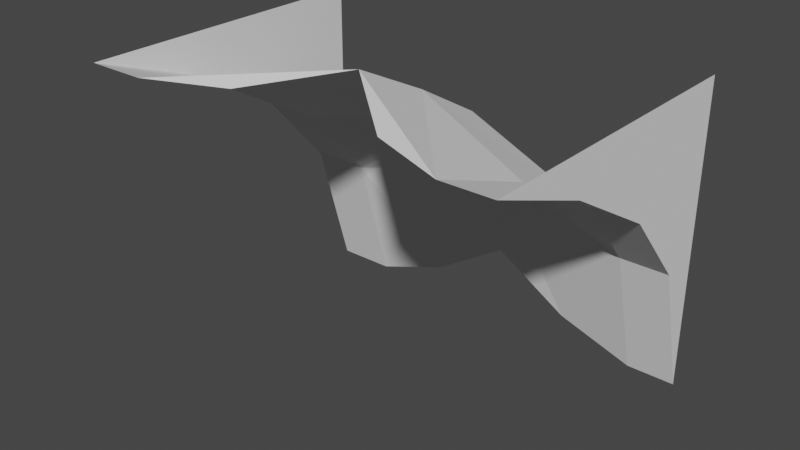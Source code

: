 # Source: BridgeUnderBits.blend  (saved by Blender 3.3.6; exported with 4.5.12 LTS)
import bpy
from mathutils import Matrix  # noqa: F401  (used for matrix-valued properties, if any)

bpy.ops.wm.read_factory_settings(use_empty=True)
scene = bpy.context.scene
scene.name = 'Scene'

# ---- collections
col_collection = bpy.data.collections.new('Collection'); scene.collection.children.link(col_collection)

# ---- world
world_world = bpy.data.worlds.new('World'); scene.world = world_world
world_world.use_nodes = True; world_world.node_tree.nodes.clear()
_N = world_world.node_tree.nodes; _L = world_world.node_tree.links
n0 = _N.new('ShaderNodeOutputWorld'); n0.name = 'World Output'; n0.location = (300, 300)
n1 = _N.new('ShaderNodeBackground'); n1.name = 'Background'; n1.location = (10, 300)
n1.inputs[0].default_value = (0.05088, 0.05088, 0.05088, 1.0)
_L.new(n1.outputs[0], n0.inputs[0])
n0.is_active_output = True
world_world.color = (0.05088, 0.05088, 0.05088)
world_world.use_sun_shadow = False
world_world.sun_shadow_jitter_overblur = 0.0

# ---- meshes
me_cube_001 = bpy.data.meshes.new('Cube.001')
me_cube_001.from_pydata([(-0.4837, -0.3429, -0.3123), (-0.4837, -1.0, 0.0), (-0.4837, 0.0, -1.0), (0.6746, 0.0, 0.0), (0.5163, -0.3429, -0.3123), (0.5163, -1.0, 0.0), (0.5163, 0.0, -1.0), (0.0163, 0.0, -0.7587), (0.0163, -0.1842, -0.2131), (0.0163, -0.684, 0.05057), (0.6746, 0.0, -1.0), (0.6746, -0.3429, -0.3123), (0.6746, -1.0, 0.0), (-0.6746, 0.0, -1.0), (-0.6746, -0.3429, -0.3123), (-0.6746, -1.0, 0.0), (-0.6746, 0.0, 0.0), (-0.4837, -0.1252, -0.5608), (-0.4837, -0.6615, -0.1264), (0.5163, -0.1252, -0.5608), (0.5163, -0.6615, -0.1264), (0.0163, -0.05169, -0.4483), (0.0163, -0.4242, -0.07681), (0.6746, -0.1252, -0.5608), (0.6746, -0.6615, -0.1264), (-0.6746, -0.1252, -0.5608), (-0.6746, -0.6615, -0.1264), (-0.2337, 0.0, -0.9149), (-0.2337, -0.9005, 0.0), (0.2663, 0.0, -0.9149), (0.2663, -0.9005, 0.0)], [], [(20, 4, 11, 24), (22, 9, 28, 1, 18), (21, 19, 4, 8), (17, 21, 8, 0), (20, 5, 30, 9, 22), (19, 6, 10, 23), (17, 0, 14, 25), (18, 1, 15, 26), (0, 18, 26, 14), (2, 17, 25, 13), (13, 25, 14, 26, 15, 16), (4, 19, 23, 11), (4, 20, 22, 8), (2, 27, 7, 21, 17), (7, 29, 6, 19, 21), (8, 22, 18, 0), (5, 20, 24, 12), (23, 10, 3, 12, 24, 11)])
_uv = me_cube_001.uv_layers.new(name='UVMap')
_uv.uv.foreach_set('vector', [0.5, 0.75, 0.375, 0.75, 0.375, 0.75, 0.5, 0.75, 0.4922, 0.875, 0.6093, 0.875, 0.6172, 0.9375, 0.625, 1.0, 0.5, 1.0, 0.25, 0.6354, 0.375, 0.625, 0.375, 0.75, 0.25, 0.75, 0.125, 0.625, 0.25, 0.6354, 0.25, 0.75, 0.125, 0.75, 0.5, 0.75, 0.625, 0.75, 0.6172, 0.8125, 0.6093, 0.875, 0.4922, 0.875, 0.375, 0.625, 0.375, 0.5, 0.375, 0.5, 0.375, 0.625, 0.125, 0.625, 0.125, 0.75, 0.125, 0.75, 0.125, 0.625, 0.5, 1.0, 0.625, 1.0, 0.625, 1.0, 0.5, 1.0, 0.375, 1.0, 0.5, 1.0, 0.5, 1.0, 0.375, 1.0, 0.125, 0.5, 0.125, 0.625, 0.125, 0.625, 0.125, 0.5, 0.125, 0.5, 0.125, 0.625, 0.375, 1.0, 0.5, 1.0, 0.625, 1.0, 0.0, 0.0, 0.375, 0.75, 0.375, 0.625, 0.375, 0.625, 0.375, 0.75, 0.375, 0.75, 0.5, 0.75, 0.4922, 0.875, 0.375, 0.875, 0.125, 0.5, 0.1875, 0.5104, 0.25, 0.5208, 0.25, 0.6354, 0.125, 0.625, 0.25, 0.5208, 0.3125, 0.5104, 0.375, 0.5, 0.375, 0.625, 0.25, 0.6354, 0.375, 0.875, 0.4922, 0.875, 0.5, 1.0, 0.375, 1.0, 0.625, 0.75, 0.5, 0.75, 0.5, 0.75, 0.625, 0.75, 0.375, 0.625, 0.375, 0.5, 0.0, 0.0, 0.625, 0.75, 0.5, 0.75, 0.375, 0.75])
me_cube_001.update()

# ---- objects
ob_cube = bpy.data.objects.new('Cube', me_cube_001)

# ---- transforms, parenting, visibility, modifiers, constraints
ob_cube.location = (0.0, 0.0, 0.0)

# ---- collection membership
col_collection.objects.link(ob_cube)

# ---- scene / render settings (as saved in the file)
scene.frame_start = 1; scene.frame_end = 250; scene.frame_set(1)
scene.render.engine = 'BLENDER_EEVEE_NEXT'
scene.cycles.sampling_pattern = 'TABULATED_SOBOL'
scene.cycles.use_light_tree = False
scene.view_settings.view_transform = 'Filmic'
bpy.context.view_layer.update()

# ---- added for rendering (the .blend has no active camera and no usable light): camera, sun
cam_auto = bpy.data.cameras.new('AutoCamera')
cam_auto.lens = 50.0
cam_auto.sensor_width = 36.0
cam_auto.clip_end = 1000.0
ob_auto_camera = bpy.data.objects.new('AutoCamera', cam_auto)
scene.collection.objects.link(ob_auto_camera)
ob_auto_camera.location = (1.83284, -2.69941, 0.991561)
ob_auto_camera.rotation_euler = (1.09748, -7.21219e-08, 0.694738)
scene.camera = ob_auto_camera
light_auto_sun = bpy.data.lights.new('AutoSun', 'SUN')
light_auto_sun.energy = 3.0
light_auto_sun.angle = 0.0523599
ob_auto_sun = bpy.data.objects.new('AutoSun', light_auto_sun)
scene.collection.objects.link(ob_auto_sun)
ob_auto_sun.rotation_euler = (0.872665, 0.174533, 0.523599)
bpy.context.view_layer.update()
